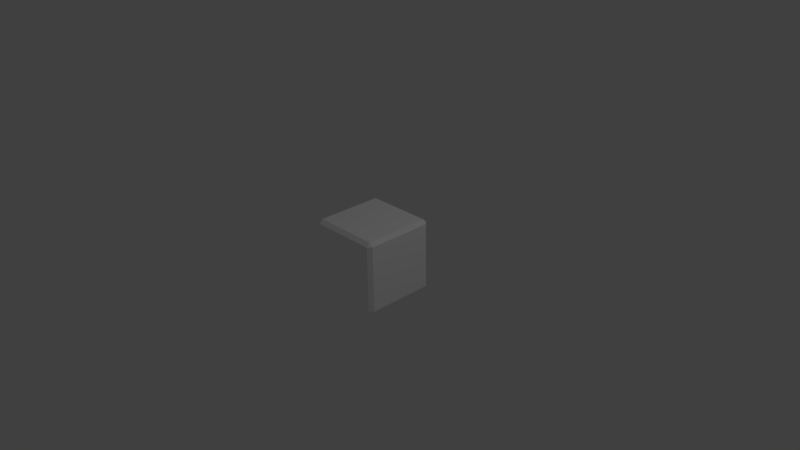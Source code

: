 # Source: box.blend  (saved by Blender 2.77.0; exported with 4.5.12 LTS)
import bpy
from mathutils import Matrix  # noqa: F401  (used for matrix-valued properties, if any)

bpy.ops.wm.read_factory_settings(use_empty=True)
scene = bpy.context.scene
scene.name = 'Scene'

# ---- collections
col_collection_1 = bpy.data.collections.new('Collection 1'); scene.collection.children.link(col_collection_1)

# ---- materials (node trees are filled in below, after node groups)
mat_box = bpy.data.materials.new('box')
mat_box.alpha_threshold = 0.0
mat_box.use_transparent_shadow = False
mat_box.diffuse_color = (1.0, 1.0, 1.0, 1.0)
mat_box.roughness = 0.5
mat_box.specular_intensity = 1.0
mat_box.line_color = (0.0, 0.0, 0.0, 1.0)

# ---- material node trees

# ---- world
world_world = bpy.data.worlds.new('World'); scene.world = world_world
world_world.color = (0.05088, 0.05088, 0.05088)
world_world.use_sun_shadow = False
world_world.sun_shadow_jitter_overblur = 0.0
world_world.cycles.sampling_method = 'NONE'
world_world.cycles.sample_map_resolution = 256

# ---- cameras
cam_camera = bpy.data.cameras.new('Camera')
cam_camera.clip_end = 100.0
cam_camera.lens = 35.0
cam_camera.sensor_width = 32.0
cam_camera.sensor_height = 18.0
cam_camera.ortho_scale = 7.314
cam_camera.dof.focus_distance = 0.0
cam_camera.dof.aperture_fstop = 128.0

# ---- lights
light_lamp = bpy.data.lights.new('Lamp', 'POINT')
light_lamp.transmission_factor = 0.0
light_lamp.cutoff_distance = 30.0
light_lamp.energy = 100.0
light_lamp.shadow_buffer_clip_start = 1.001
light_lamp.shadow_soft_size = 0.1
light_lamp.shadow_maximum_resolution = 0.006
light_lamp.use_absolute_resolution = True
light_lamp.cycles.use_multiple_importance_sampling = False

# ---- meshes
me_meshbox = bpy.data.meshes.new('meshBox')
me_meshbox.from_pydata([(0.4752, 0.528, -0.4752), (0.528, 0.4752, -0.4752), (0.4752, 0.4752, -0.528), (0.4752, -0.4752, -0.528), (0.528, -0.4752, -0.4752), (0.4752, -0.528, -0.4752), (-0.4752, -0.4752, -0.528), (-0.4752, -0.528, -0.4752), (-0.528, -0.4752, -0.4752), (-0.528, 0.4752, -0.4752), (-0.4752, 0.528, -0.4752), (-0.4752, 0.4752, -0.528), (0.528, 0.4752, 0.4752), (0.4752, 0.528, 0.4752), (0.4752, 0.4752, 0.528), (0.4752, -0.4752, 0.528), (0.4752, -0.528, 0.4752), (0.528, -0.4752, 0.4752), (-0.4752, -0.4752, 0.528), (-0.528, -0.4752, 0.4752), (-0.4752, -0.528, 0.4752), (-0.4752, 0.528, 0.4752), (-0.528, 0.4752, 0.4752), (-0.4752, 0.4752, 0.528), (0.4752, 0.4752, -0.528), (0.4752, 0.4752, -0.528), (0.4752, 0.4752, -0.528), (0.4752, 0.528, -0.4752), (0.4752, 0.528, -0.4752), (0.4752, 0.528, -0.4752), (0.528, 0.4752, -0.4752), (0.528, 0.4752, -0.4752), (0.528, 0.4752, -0.4752), (0.4752, -0.528, -0.4752), (0.4752, -0.528, -0.4752), (0.4752, -0.528, -0.4752), (0.4752, -0.4752, -0.528), (0.4752, -0.4752, -0.528), (0.4752, -0.4752, -0.528), (0.528, -0.4752, -0.4752), (0.528, -0.4752, -0.4752), (0.528, -0.4752, -0.4752), (-0.528, -0.4752, -0.4752), (-0.528, -0.4752, -0.4752), (-0.528, -0.4752, -0.4752), (-0.4752, -0.4752, -0.528), (-0.4752, -0.4752, -0.528), (-0.4752, -0.4752, -0.528), (-0.4752, -0.528, -0.4752), (-0.4752, -0.528, -0.4752), (-0.4752, -0.528, -0.4752), (-0.4752, 0.4752, -0.528), (-0.4752, 0.4752, -0.528), (-0.4752, 0.4752, -0.528), (-0.528, 0.4752, -0.4752), (-0.528, 0.4752, -0.4752), (-0.528, 0.4752, -0.4752), (-0.4752, 0.528, -0.4752), (-0.4752, 0.528, -0.4752), (-0.4752, 0.528, -0.4752), (0.4752, 0.4752, 0.528), (0.4752, 0.4752, 0.528), (0.4752, 0.4752, 0.528), (0.528, 0.4752, 0.4752), (0.528, 0.4752, 0.4752), (0.528, 0.4752, 0.4752), (0.4752, 0.528, 0.4752), (0.4752, 0.528, 0.4752), (0.4752, 0.528, 0.4752), (0.528, -0.4752, 0.4752), (0.528, -0.4752, 0.4752), (0.528, -0.4752, 0.4752), (0.4752, -0.4752, 0.528), (0.4752, -0.4752, 0.528), (0.4752, -0.4752, 0.528), (0.4752, -0.528, 0.4752), (0.4752, -0.528, 0.4752), (0.4752, -0.528, 0.4752), (-0.4752, -0.528, 0.4752), (-0.4752, -0.528, 0.4752), (-0.4752, -0.528, 0.4752), (-0.4752, -0.4752, 0.528), (-0.4752, -0.4752, 0.528), (-0.4752, -0.4752, 0.528), (-0.528, -0.4752, 0.4752), (-0.528, -0.4752, 0.4752), (-0.528, -0.4752, 0.4752), (-0.4752, 0.4752, 0.528), (-0.4752, 0.4752, 0.528), (-0.4752, 0.4752, 0.528), (-0.4752, 0.528, 0.4752), (-0.4752, 0.528, 0.4752), (-0.4752, 0.528, 0.4752), (-0.528, 0.4752, 0.4752), (-0.528, 0.4752, 0.4752), (-0.528, 0.4752, 0.4752)], [], [(41, 31, 65), (39, 37, 25), (26, 52, 58), (66, 64, 32), (27, 30, 24), (36, 40, 33), (45, 48, 42), (54, 57, 51), (63, 67, 60), (72, 75, 69), (81, 84, 78), (90, 93, 87), (49, 46, 38), (17, 76, 35), (43, 55, 53), (80, 85, 44), (56, 94, 91), (73, 71, 12), (21, 88, 62), (74, 82, 20), (23, 95, 86), (2, 3, 6), (92, 68, 29), (77, 79, 50), (8, 19, 22), (89, 83, 15), (70, 41, 65), (1, 39, 25), (28, 26, 58), (0, 66, 32), (34, 49, 38), (4, 17, 35), (47, 43, 53), (7, 80, 44), (59, 56, 91), (61, 73, 12), (13, 21, 62), (16, 74, 20), (18, 23, 86), (11, 2, 6), (10, 92, 29), (5, 77, 50), (9, 8, 22), (14, 89, 15)])
me_meshbox.polygons.foreach_set('use_smooth', [True] * 44)
_uv = me_meshbox.uv_layers.new(name='UVMap')
_uv.uv.foreach_set('vector', [0.05, 0.95, 0.05, 0.05, 0.95, 0.05, 0.05, 0.95, 0.0, 0.95, 0.0, 0.05, 0.05, 0.05, 0.05, 0.95, 0.0, 0.95, 0.05, 0.05, 0.05, 0.0, 0.95, 0.0, 0.95, 0.05, 0.95, 0.0, 1.0, 0.05, 0.95, 0.05, 0.95, 0.0, 1.0, 0.05, 0.95, 0.95, 1.0, 0.95, 0.95, 1.0, 0.05, 0.95, 0.05, 1.0, 0.0, 0.95, 0.95, 0.05, 0.95, 0.0, 1.0, 0.05, 0.05, 0.95, 0.05, 1.0, 0.0, 0.95, 0.95, 0.95, 1.0, 0.95, 0.95, 1.0, 0.05, 0.95, 0.05, 1.0, 0.0, 0.95, 0.05, 0.95, 0.0, 0.95, 0.0, 0.05, 0.95, 0.95, 0.95, 1.0, 0.05, 1.0, 0.05, 0.05, 0.05, 0.95, 0.0, 0.95, 0.95, 0.95, 0.95, 1.0, 0.05, 1.0, 0.05, 0.95, 0.95, 0.95, 0.95, 1.0, 0.05, 0.95, 0.0, 0.95, 0.0, 0.05, 0.05, 0.95, 0.0, 0.95, 0.0, 0.05, 0.05, 0.95, 0.95, 0.95, 0.95, 1.0, 0.95, 0.05, 1.0, 0.05, 1.0, 0.95, 0.05, 0.05, 0.95, 0.05, 0.95, 0.95, 0.05, 0.95, 0.05, 0.05, 0.95, 0.05, 0.95, 0.05, 0.95, 0.95, 0.05, 0.95, 0.05, 0.05, 0.95, 0.05, 0.95, 0.95, 0.04447, 0.9555, 0.04447, 0.04447, 0.9555, 0.04447, 0.95, 0.95, 0.05, 0.95, 0.95, 0.05, 0.05, 0.05, 0.05, 0.95, 0.0, 0.05, 0.0, 0.05, 0.05, 0.05, 0.0, 0.95, 0.95, 0.05, 0.05, 0.05, 0.95, 0.0, 0.05, 0.05, 0.05, 0.95, 0.0, 0.05, 0.05, 0.95, 0.95, 0.95, 0.05, 1.0, 0.0, 0.05, 0.05, 0.05, 0.0, 0.95, 0.05, 0.95, 0.95, 0.95, 0.05, 1.0, 0.05, 1.0, 0.05, 0.95, 0.95, 1.0, 0.05, 0.05, 0.05, 0.95, 0.0, 0.05, 0.05, 0.05, 0.05, 0.95, 0.0, 0.05, 0.05, 1.0, 0.05, 0.95, 0.95, 1.0, 0.95, 0.95, 0.95, 0.05, 1.0, 0.95, 0.05, 0.95, 0.05, 0.05, 0.95, 0.95, 0.95, 0.95, 0.05, 0.95, 0.95, 0.05, 0.05, 0.05, 0.95, 0.05, 0.05, 0.95, 0.05, 0.95, 0.05, 0.05, 0.95, 0.95, 0.9555, 0.9555, 0.04447, 0.9555, 0.9555, 0.04447])
me_meshbox.materials.append(mat_box)
me_meshbox.use_remesh_preserve_volume = False
me_meshbox.use_remesh_preserve_attributes = False
me_meshbox.use_mirror_vertex_groups = False
me_meshbox.update()

# ---- objects
ob_ebox = bpy.data.objects.new('eBox', me_meshbox)
ob_lamp = bpy.data.objects.new('Lamp', light_lamp)
ob_camera = bpy.data.objects.new('Camera', cam_camera)

# ---- transforms, parenting, visibility, modifiers, constraints
ob_ebox.location = (0.0, 0.0, 0.0)
ob_ebox.scale = (0.947, 0.947, 0.947)
ob_ebox.lock_rotations_4d = False
ob_ebox.empty_display_type = 'ARROWS'
ob_ebox.lineart.crease_threshold = 0.0
ob_lamp.location = (4.076, 1.005, 5.904)
ob_lamp.rotation_euler = (0.6503, 0.05522, 1.866)
ob_lamp.lock_rotations_4d = False
ob_lamp.empty_display_type = 'ARROWS'
ob_lamp.color = (0.0, 0.0, 0.0, 0.0)
ob_lamp.lineart.crease_threshold = 0.0
ob_camera.location = (7.481, -6.508, 5.344)
ob_camera.rotation_euler = (1.109, 0.01082, 0.8149)
ob_camera.lock_rotations_4d = False
ob_camera.empty_display_type = 'ARROWS'
ob_camera.color = (0.0, 0.0, 0.0, 0.0)
ob_camera.display_type = 'WIRE'
ob_camera.lineart.crease_threshold = 0.0

# ---- collection membership
col_collection_1.objects.link(ob_ebox)
col_collection_1.objects.link(ob_lamp)
col_collection_1.objects.link(ob_camera)

# ---- scene / render settings (as saved in the file)
scene.camera = ob_camera
scene.frame_start = 1; scene.frame_end = 250; scene.frame_set(1)
scene.render.engine = 'BLENDER_EEVEE_NEXT'
scene.render.resolution_percentage = 50
scene.render.dither_intensity = 0.0
scene.cycles.use_denoising = False
scene.cycles.samples = 10
scene.cycles.sampling_pattern = 'TABULATED_SOBOL'
scene.cycles.light_sampling_threshold = 0.0
scene.cycles.use_adaptive_sampling = False
scene.cycles.use_light_tree = False
scene.cycles.blur_glossy = 0.0
scene.cycles.pixel_filter_type = 'GAUSSIAN'
scene.cycles.sample_clamp_indirect = 0.0
scene.view_settings.view_transform = 'Standard'
bpy.context.view_layer.update()
